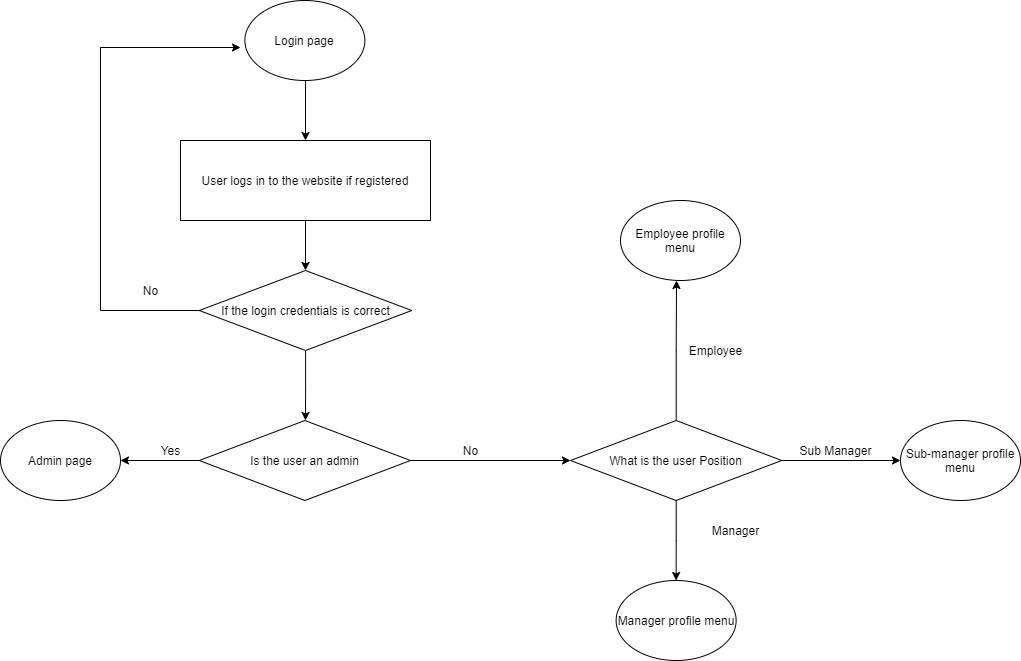

The diagram above was exported from draw.io. Its source (the exported page's mxGraphModel, read from the mxfile embedded in the PNG):
<mxGraphModel dx="828" dy="452" grid="1" gridSize="10" guides="1" tooltips="1" connect="1" arrows="1" fold="1" page="1" pageScale="1" pageWidth="850" pageHeight="1100" math="0" shadow="0">
  <root>
    <mxCell id="0" />
    <mxCell id="1" parent="0" />
    <mxCell id="AWKUNSH85drg2miLatJH-6" style="edgeStyle=orthogonalEdgeStyle;rounded=0;orthogonalLoop=1;jettySize=auto;html=1;entryX=0.5;entryY=0;entryDx=0;entryDy=0;" parent="1" source="AWKUNSH85drg2miLatJH-1" target="AWKUNSH85drg2miLatJH-2" edge="1">
      <mxGeometry relative="1" as="geometry" />
    </mxCell>
    <mxCell id="AWKUNSH85drg2miLatJH-1" value="User logs in to the website if registered" style="rounded=0;whiteSpace=wrap;html=1;" parent="1" vertex="1">
      <mxGeometry x="290" y="160" width="250" height="80" as="geometry" />
    </mxCell>
    <mxCell id="AWKUNSH85drg2miLatJH-7" style="edgeStyle=orthogonalEdgeStyle;rounded=0;orthogonalLoop=1;jettySize=auto;html=1;" parent="1" source="AWKUNSH85drg2miLatJH-2" edge="1">
      <mxGeometry relative="1" as="geometry">
        <mxPoint x="350" y="67" as="targetPoint" />
        <Array as="points">
          <mxPoint x="210" y="330" />
          <mxPoint x="210" y="67" />
        </Array>
      </mxGeometry>
    </mxCell>
    <mxCell id="AWKUNSH85drg2miLatJH-10" style="edgeStyle=orthogonalEdgeStyle;rounded=0;orthogonalLoop=1;jettySize=auto;html=1;" parent="1" source="AWKUNSH85drg2miLatJH-2" edge="1">
      <mxGeometry relative="1" as="geometry">
        <mxPoint x="415" y="440" as="targetPoint" />
      </mxGeometry>
    </mxCell>
    <mxCell id="AWKUNSH85drg2miLatJH-2" value="If the login credentials is correct" style="rhombus;whiteSpace=wrap;html=1;" parent="1" vertex="1">
      <mxGeometry x="308.75" y="290" width="212.5" height="80" as="geometry" />
    </mxCell>
    <mxCell id="AWKUNSH85drg2miLatJH-5" style="edgeStyle=orthogonalEdgeStyle;rounded=0;orthogonalLoop=1;jettySize=auto;html=1;entryX=0.5;entryY=0;entryDx=0;entryDy=0;" parent="1" target="AWKUNSH85drg2miLatJH-1" edge="1">
      <mxGeometry relative="1" as="geometry">
        <mxPoint x="415" y="100" as="sourcePoint" />
      </mxGeometry>
    </mxCell>
    <mxCell id="AWKUNSH85drg2miLatJH-9" value="No" style="text;html=1;align=center;verticalAlign=middle;resizable=0;points=[];autosize=1;strokeColor=none;" parent="1" vertex="1">
      <mxGeometry x="245" y="300" width="30" height="20" as="geometry" />
    </mxCell>
    <mxCell id="AWKUNSH85drg2miLatJH-12" style="edgeStyle=orthogonalEdgeStyle;rounded=0;orthogonalLoop=1;jettySize=auto;html=1;" parent="1" source="AWKUNSH85drg2miLatJH-11" edge="1">
      <mxGeometry relative="1" as="geometry">
        <mxPoint x="230" y="480" as="targetPoint" />
      </mxGeometry>
    </mxCell>
    <mxCell id="AWKUNSH85drg2miLatJH-15" style="edgeStyle=orthogonalEdgeStyle;rounded=0;orthogonalLoop=1;jettySize=auto;html=1;" parent="1" source="AWKUNSH85drg2miLatJH-11" edge="1">
      <mxGeometry relative="1" as="geometry">
        <mxPoint x="680" y="480" as="targetPoint" />
      </mxGeometry>
    </mxCell>
    <mxCell id="AWKUNSH85drg2miLatJH-11" value="Is the user an admin" style="rhombus;whiteSpace=wrap;html=1;" parent="1" vertex="1">
      <mxGeometry x="308.75" y="440" width="211.25" height="80" as="geometry" />
    </mxCell>
    <mxCell id="AWKUNSH85drg2miLatJH-14" value="Yes" style="text;html=1;align=center;verticalAlign=middle;resizable=0;points=[];autosize=1;strokeColor=none;" parent="1" vertex="1">
      <mxGeometry x="260" y="460" width="40" height="20" as="geometry" />
    </mxCell>
    <mxCell id="AWKUNSH85drg2miLatJH-17" value="No" style="text;html=1;align=center;verticalAlign=middle;resizable=0;points=[];autosize=1;strokeColor=none;" parent="1" vertex="1">
      <mxGeometry x="565" y="460" width="30" height="20" as="geometry" />
    </mxCell>
    <mxCell id="AWKUNSH85drg2miLatJH-19" style="edgeStyle=orthogonalEdgeStyle;rounded=0;orthogonalLoop=1;jettySize=auto;html=1;" parent="1" source="AWKUNSH85drg2miLatJH-18" edge="1">
      <mxGeometry relative="1" as="geometry">
        <mxPoint x="785.625" y="600" as="targetPoint" />
      </mxGeometry>
    </mxCell>
    <mxCell id="AWKUNSH85drg2miLatJH-20" style="edgeStyle=orthogonalEdgeStyle;rounded=0;orthogonalLoop=1;jettySize=auto;html=1;" parent="1" source="AWKUNSH85drg2miLatJH-18" edge="1">
      <mxGeometry relative="1" as="geometry">
        <mxPoint x="786" y="300" as="targetPoint" />
      </mxGeometry>
    </mxCell>
    <mxCell id="AWKUNSH85drg2miLatJH-24" style="edgeStyle=orthogonalEdgeStyle;rounded=0;orthogonalLoop=1;jettySize=auto;html=1;entryX=0;entryY=0.5;entryDx=0;entryDy=0;" parent="1" source="AWKUNSH85drg2miLatJH-18" edge="1">
      <mxGeometry relative="1" as="geometry">
        <mxPoint x="1010" y="480" as="targetPoint" />
      </mxGeometry>
    </mxCell>
    <mxCell id="AWKUNSH85drg2miLatJH-18" value="What is the user Position" style="rhombus;whiteSpace=wrap;html=1;" parent="1" vertex="1">
      <mxGeometry x="680" y="440" width="211.25" height="80" as="geometry" />
    </mxCell>
    <mxCell id="AWKUNSH85drg2miLatJH-25" value="Employee" style="text;html=1;align=center;verticalAlign=middle;resizable=0;points=[];autosize=1;strokeColor=none;" parent="1" vertex="1">
      <mxGeometry x="790" y="360" width="70" height="20" as="geometry" />
    </mxCell>
    <mxCell id="AWKUNSH85drg2miLatJH-26" value="Sub Manager" style="text;html=1;align=center;verticalAlign=middle;resizable=0;points=[];autosize=1;strokeColor=none;" parent="1" vertex="1">
      <mxGeometry x="900" y="460" width="90" height="20" as="geometry" />
    </mxCell>
    <mxCell id="AWKUNSH85drg2miLatJH-27" value="Manager" style="text;html=1;align=center;verticalAlign=middle;resizable=0;points=[];autosize=1;strokeColor=none;" parent="1" vertex="1">
      <mxGeometry x="815" y="540" width="60" height="20" as="geometry" />
    </mxCell>
    <mxCell id="2YEL8ixoIgoLkedZO15N-1" value="Login page" style="ellipse;whiteSpace=wrap;html=1;" vertex="1" parent="1">
      <mxGeometry x="354.38" y="20" width="120" height="80" as="geometry" />
    </mxCell>
    <mxCell id="2YEL8ixoIgoLkedZO15N-3" value="Admin page" style="ellipse;whiteSpace=wrap;html=1;" vertex="1" parent="1">
      <mxGeometry x="110" y="440" width="120" height="80" as="geometry" />
    </mxCell>
    <mxCell id="2YEL8ixoIgoLkedZO15N-4" value="Manager profile menu" style="ellipse;whiteSpace=wrap;html=1;" vertex="1" parent="1">
      <mxGeometry x="725.63" y="600" width="120" height="80" as="geometry" />
    </mxCell>
    <mxCell id="2YEL8ixoIgoLkedZO15N-5" value="Employee profile menu" style="ellipse;whiteSpace=wrap;html=1;" vertex="1" parent="1">
      <mxGeometry x="730" y="220" width="120" height="80" as="geometry" />
    </mxCell>
    <mxCell id="2YEL8ixoIgoLkedZO15N-6" value="Sub-manager profile menu" style="ellipse;whiteSpace=wrap;html=1;" vertex="1" parent="1">
      <mxGeometry x="1010" y="440" width="120" height="80" as="geometry" />
    </mxCell>
  </root>
</mxGraphModel>